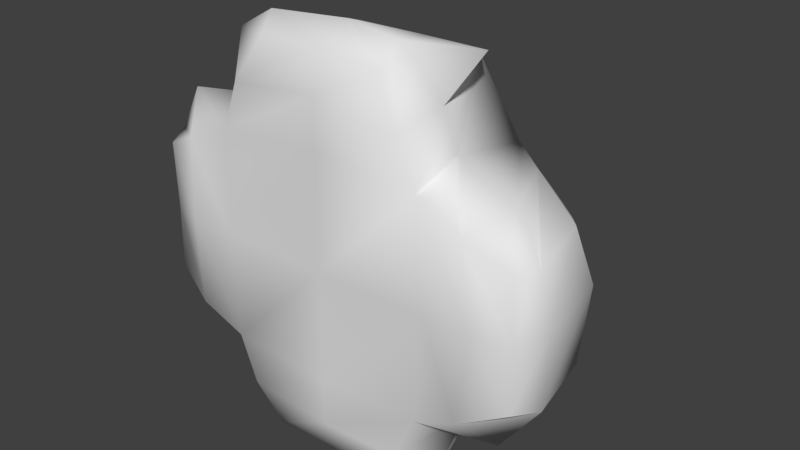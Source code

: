 # Source: SmallIsland-02.blend  (saved by Blender 2.78.0; exported with 4.5.12 LTS)
import bpy
from mathutils import Matrix  # noqa: F401  (used for matrix-valued properties, if any)

bpy.ops.wm.read_factory_settings(use_empty=True)
scene = bpy.context.scene
scene.name = 'Scene'

# ---- collections
col_collection_1 = bpy.data.collections.new('Collection 1'); scene.collection.children.link(col_collection_1)

# ---- materials (node trees are filled in below, after node groups)
mat_material = bpy.data.materials.new('Material')
mat_material.alpha_threshold = 0.0
mat_material.use_transparent_shadow = False
mat_material.roughness = 0.5
mat_material.line_color = (0.0, 0.0, 0.0, 1.0)

# ---- material node trees

# ---- world
world_world = bpy.data.worlds.new('World'); scene.world = world_world
world_world.color = (0.05088, 0.05088, 0.05088)
world_world.use_sun_shadow = False
world_world.sun_shadow_jitter_overblur = 0.0
world_world.cycles.sampling_method = 'MANUAL'

# ---- meshes
me_cube = bpy.data.meshes.new('Cube')
me_cube.from_pydata([(0.9401, 2.934, 1.057), (1.057, 2.695, -0.9401), (-0.9401, 3.168, -1.057), (-1.057, 2.956, 0.9401), (1.531, -0.00846, 1.531), (1.531, -0.00846, -1.531), (-1.531, -0.00846, -1.531), (-1.531, -0.00846, 1.531), (1.026, 2.066, -2.618), (-0.9738, 2.08, -2.636), (0.9783, 0.1468, -2.812), (-0.9375, 0.1306, -2.812), (0.9738, 2.08, 2.543), (-1.026, 2.066, 2.526), (0.9369, 0.1372, 2.811), (-0.9375, 0.1333, 2.811), (-2.734, 2.066, -0.8185), (-2.751, 2.08, 0.5981), (-2.812, 0.1468, -0.9422), (-2.812, 0.1468, 0.937), (2.785, 1.364, 1.026), (2.803, 1.608, -0.9738), (2.811, 0.1165, 0.937), (2.811, 0.1468, -0.9374), (1.5, 0.8164, 1.729), (1.807, 0.7305, -1.678), (-1.549, 0.7213, -1.806), (-1.885, 0.7537, 1.705), (1.0, 0.5341, -3.0), (-1.0, 0.413, -3.0), (0.9731, 0.3867, 3.084), (-0.9733, 0.3686, 3.084), (-3.0, 0.5341, -1.0), (-3.0, 0.5341, 1.0), (3.0, 0.3063, 1.0), (3.0, 0.5341, -1.0), (-0.05822, 3.168, 0.9983), (0.05822, 3.168, -0.9983), (4.768e-07, 0.01033, 1.633), (-7.153e-07, 0.01033, -1.633), (0.02613, 2.087, -2.627), (-0.000258, 0.174, -2.812), (-0.02613, 2.087, 2.534), (-0.0002563, 0.1934, 2.811), (-0.0001088, 0.6422, 3.084), (-8.941e-07, 0.7261, -3.0), (0.3977, 2.734, 2.2), (1.234, -0.02038, 2.171), (-1.277, -0.02038, 2.201), (-1.035, 2.671, 1.638), (-1.596, 0.4392, 2.736), (1.504, 0.5211, 2.412), (-0.562, 2.703, 1.919), (5.96e-07, 0.009786, 2.317), (2.171, -0.02038, -1.258), (2.174, -0.02038, 1.235), (2.2, 2.476, -0.7383), (1.638, 2.3, 1.091), (2.531, 0.5019, 1.44), (2.49, 0.4353, -1.682), (-0.3977, 2.734, -2.2), (-1.257, -0.02038, -2.187), (1.236, -0.02038, -2.222), (1.317, 2.467, -1.638), (1.518, 0.416, -2.71), (-1.548, 0.4251, -2.482), (-8.941e-07, 0.009796, -2.317), (0.562, 2.703, -1.919), (-2.217, -0.02038, -1.259), (-1.638, 2.671, -1.127), (-2.2, -0.02038, 1.251), (-2.04, 2.734, 0.5674), (-2.568, 0.4584, 1.709), (-2.571, 0.4058, -1.512), (0.9983, 3.168, 0.05822), (-0.9983, 3.168, -0.05822), (1.633, 0.01033, -9.532e-07), (-1.633, 0.01033, 3.581e-07), (-2.743, 2.087, -0.02613), (-2.812, 0.1671, -0.0001966), (2.794, 1.871, 0.02613), (2.811, 0.1593, -0.0001982), (3.0, 0.623, -8.072e-07), (-3.0, 0.6775, 7.449e-07), (-1.192e-07, 0.01033, -2.38e-07), (9.404e-08, 3.168, 2.532e-07), (1.919, 2.703, 0.4015), (2.317, 0.009785, -1.072e-06), (-1.759, 2.703, -0.3923), (-2.317, 0.009798, 5.965e-07)], [], [(85, 37, 2, 75), (84, 77, 6, 39), (87, 54, 23, 81), (65, 60, 9, 29), (73, 68, 18, 32), (51, 46, 12, 30), (45, 41, 11, 29), (64, 62, 10, 28), (67, 63, 8, 40), (66, 61, 11, 41), (44, 42, 13, 31), (53, 47, 14, 43), (50, 48, 15, 31), (52, 49, 13, 42), (83, 79, 19, 33), (89, 70, 19, 79), (72, 71, 17, 33), (88, 69, 16, 78), (82, 81, 23, 35), (59, 56, 21, 35), (58, 55, 22, 34), (86, 57, 20, 80), (57, 58, 34, 20), (54, 59, 35, 23), (80, 82, 35, 21), (70, 72, 33, 19), (78, 83, 33, 17), (49, 50, 31, 13), (43, 44, 31, 15), (63, 64, 28, 8), (40, 45, 29, 9), (47, 51, 30, 14), (69, 73, 32, 16), (61, 65, 29, 11), (8, 28, 45, 40), (14, 30, 44, 43), (46, 52, 42, 12), (48, 53, 43, 15), (30, 12, 42, 44), (62, 66, 41, 10), (60, 67, 40, 9), (28, 10, 41, 45), (76, 84, 39, 5), (74, 1, 37, 85), (7, 38, 53, 48), (0, 36, 52, 46), (4, 24, 51, 47), (3, 27, 50, 49), (36, 3, 49, 52), (27, 7, 48, 50), (38, 4, 47, 53), (24, 0, 46, 51), (5, 25, 59, 54), (0, 24, 58, 57), (74, 0, 57, 86), (24, 4, 55, 58), (25, 1, 56, 59), (76, 5, 54, 87), (2, 37, 67, 60), (5, 39, 66, 62), (6, 26, 65, 61), (1, 25, 64, 63), (39, 6, 61, 66), (37, 1, 63, 67), (25, 5, 62, 64), (26, 2, 60, 65), (2, 26, 73, 69), (7, 27, 72, 70), (75, 2, 69, 88), (27, 3, 71, 72), (77, 7, 70, 89), (26, 6, 68, 73), (6, 77, 89, 68), (3, 75, 88, 71), (4, 76, 87, 55), (1, 74, 86, 56), (0, 74, 85, 36), (4, 38, 84, 76), (16, 32, 83, 78), (20, 34, 82, 80), (56, 86, 80, 21), (34, 22, 81, 82), (71, 88, 78, 17), (68, 89, 79, 18), (32, 18, 79, 83), (55, 87, 81, 22), (38, 7, 77, 84), (36, 85, 75, 3)])
me_cube.polygons.foreach_set('use_smooth', [True] * 88)
_uv = me_cube.uv_layers.new(name='UVMap')
_uv.uv.foreach_set('vector', [0.2504, 0.7126, 0.2549, 0.79, 0.1776, 0.7945, 0.1731, 0.7171, 0.7418, 0.7184, 0.6172, 0.7184, 0.625, 0.6016, 0.7418, 0.5937, 0.9186, 0.7184, 0.9075, 0.6224, 0.9564, 0.6469, 0.9564, 0.7184, 0.1304, 0.905, 0.2196, 0.8831, 0.1749, 0.9169, 0.1729, 0.9451, 0.5456, 0.603, 0.5727, 0.6223, 0.5273, 0.6465, 0.5129, 0.6421, 0.367, 0.5257, 0.2812, 0.5421, 0.3259, 0.5155, 0.3258, 0.4736, 0.7418, 0.4895, 0.7418, 0.5038, 0.6703, 0.5038, 0.6655, 0.4895, 0.8577, 0.5116, 0.8361, 0.5488, 0.8165, 0.5038, 0.8181, 0.4895, 0.294, 0.8614, 0.3525, 0.8396, 0.3299, 0.9155, 0.2524, 0.9162, 0.7418, 0.5416, 0.6459, 0.5515, 0.6703, 0.5038, 0.7418, 0.5038, 0.2504, 0.4736, 0.2484, 0.5162, 0.1709, 0.5169, 0.175, 0.4736, 0.7418, 0.8952, 0.836, 0.8841, 0.8133, 0.9329, 0.7418, 0.9329, 0.62, 0.9272, 0.6444, 0.8864, 0.6703, 0.9329, 0.6676, 0.9537, 0.2069, 0.5639, 0.1702, 0.5856, 0.1709, 0.5169, 0.2484, 0.5162, 0.5129, 0.7184, 0.5273, 0.7184, 0.5273, 0.7899, 0.5129, 0.7947, 0.565, 0.7184, 0.574, 0.8139, 0.5273, 0.7899, 0.5273, 0.7184, 0.05143, 0.5802, 0.09233, 0.6686, 0.0372, 0.6663, 0.01793, 0.6351, 0.1141, 0.743, 0.1234, 0.7999, 0.03855, 0.776, 0.03787, 0.7146, 0.9708, 0.7184, 0.9564, 0.7184, 0.9564, 0.6469, 0.9708, 0.6421, 0.4434, 0.843, 0.4209, 0.7698, 0.4676, 0.7881, 0.4829, 0.7901, 0.935, 0.8283, 0.9077, 0.8126, 0.9564, 0.7899, 0.9708, 0.7947, 0.3992, 0.6815, 0.3774, 0.628, 0.4663, 0.6331, 0.4669, 0.7106, 0.3774, 0.628, 0.4466, 0.601, 0.4829, 0.6351, 0.4663, 0.6331, 0.9075, 0.6224, 0.9318, 0.59, 0.9708, 0.6421, 0.9564, 0.6469, 0.4669, 0.7106, 0.4829, 0.7126, 0.4829, 0.7901, 0.4676, 0.7881, 0.574, 0.8139, 0.5459, 0.8488, 0.5129, 0.7947, 0.5273, 0.7899, 0.03787, 0.7146, 0.01793, 0.7126, 0.01793, 0.6351, 0.0372, 0.6663, 0.1702, 0.5856, 0.1267, 0.5005, 0.175, 0.4736, 0.1709, 0.5169, 0.7418, 0.9329, 0.7418, 0.9537, 0.6676, 0.9537, 0.6703, 0.9329, 0.3525, 0.8396, 0.3681, 0.9226, 0.3279, 0.9451, 0.3299, 0.9155, 0.2524, 0.9162, 0.2504, 0.9451, 0.1729, 0.9451, 0.1749, 0.9169, 0.836, 0.8841, 0.8566, 0.9024, 0.8161, 0.9537, 0.8133, 0.9329, 0.1234, 0.7999, 0.05114, 0.8298, 0.01793, 0.7901, 0.03855, 0.776, 0.6459, 0.5515, 0.6237, 0.529, 0.6655, 0.4895, 0.6703, 0.5038, 0.3299, 0.9155, 0.3279, 0.9451, 0.2504, 0.9451, 0.2524, 0.9162, 0.8133, 0.9329, 0.8161, 0.9537, 0.7418, 0.9537, 0.7418, 0.9329, 0.2812, 0.5421, 0.2069, 0.5639, 0.2484, 0.5162, 0.3259, 0.5155, 0.6444, 0.8864, 0.7418, 0.8952, 0.7418, 0.9329, 0.6703, 0.9329, 0.3258, 0.4736, 0.3259, 0.5155, 0.2484, 0.5162, 0.2504, 0.4736, 0.8361, 0.5488, 0.7418, 0.5416, 0.7418, 0.5038, 0.8165, 0.5038, 0.2196, 0.8831, 0.294, 0.8614, 0.2524, 0.9162, 0.1749, 0.9169, 0.8181, 0.4895, 0.8165, 0.5038, 0.7418, 0.5038, 0.7418, 0.4895, 0.8665, 0.7184, 0.7418, 0.7184, 0.7418, 0.5937, 0.8586, 0.6016, 0.3278, 0.7081, 0.3323, 0.7855, 0.2549, 0.79, 0.2504, 0.7126, 0.625, 0.8352, 0.7418, 0.843, 0.7418, 0.8952, 0.6444, 0.8864, 0.3233, 0.6307, 0.2459, 0.6352, 0.2069, 0.5639, 0.2812, 0.5421, 0.8586, 0.8352, 0.8563, 0.8504, 0.8566, 0.9024, 0.836, 0.8841, 0.1685, 0.6398, 0.1043, 0.5805, 0.1267, 0.5005, 0.1702, 0.5856, 0.2459, 0.6352, 0.1685, 0.6398, 0.1702, 0.5856, 0.2069, 0.5639, 0.598, 0.8485, 0.625, 0.8352, 0.6444, 0.8864, 0.62, 0.9272, 0.7418, 0.843, 0.8586, 0.8352, 0.836, 0.8841, 0.7418, 0.8952, 0.3667, 0.5786, 0.3233, 0.6307, 0.2812, 0.5421, 0.367, 0.5257, 0.8586, 0.6016, 0.8797, 0.5903, 0.9318, 0.59, 0.9075, 0.6224, 0.3233, 0.6307, 0.3667, 0.5786, 0.4466, 0.601, 0.3774, 0.628, 0.3278, 0.7081, 0.3233, 0.6307, 0.3774, 0.628, 0.3992, 0.6815, 0.8563, 0.8504, 0.8586, 0.8352, 0.9077, 0.8126, 0.935, 0.8283, 0.3905, 0.8427, 0.3323, 0.7855, 0.4209, 0.7698, 0.4434, 0.843, 0.8665, 0.7184, 0.8586, 0.6016, 0.9075, 0.6224, 0.9186, 0.7184, 0.1776, 0.7945, 0.2549, 0.79, 0.294, 0.8614, 0.2196, 0.8831, 0.8586, 0.6016, 0.7418, 0.5937, 0.7418, 0.5416, 0.8361, 0.5488, 0.625, 0.6016, 0.6236, 0.5805, 0.6237, 0.529, 0.6459, 0.5515, 0.3323, 0.7855, 0.3905, 0.8427, 0.3681, 0.9226, 0.3525, 0.8396, 0.7418, 0.5937, 0.625, 0.6016, 0.6459, 0.5515, 0.7418, 0.5416, 0.2549, 0.79, 0.3323, 0.7855, 0.3525, 0.8396, 0.294, 0.8614, 0.8797, 0.5903, 0.8586, 0.6016, 0.8361, 0.5488, 0.8577, 0.5116, 0.1304, 0.8526, 0.1776, 0.7945, 0.2196, 0.8831, 0.1304, 0.905, 0.1776, 0.7945, 0.1304, 0.8526, 0.05114, 0.8298, 0.1234, 0.7999, 0.625, 0.8352, 0.598, 0.8485, 0.5459, 0.8488, 0.574, 0.8139, 0.1731, 0.7171, 0.1776, 0.7945, 0.1234, 0.7999, 0.1141, 0.743, 0.1043, 0.5805, 0.1685, 0.6398, 0.09233, 0.6686, 0.05143, 0.5802, 0.6172, 0.7184, 0.625, 0.8352, 0.574, 0.8139, 0.565, 0.7184, 0.6236, 0.5805, 0.625, 0.6016, 0.5727, 0.6223, 0.5456, 0.603, 0.625, 0.6016, 0.6172, 0.7184, 0.565, 0.7184, 0.5727, 0.6223, 0.1685, 0.6398, 0.1731, 0.7171, 0.1141, 0.743, 0.09233, 0.6686, 0.8586, 0.8352, 0.8665, 0.7184, 0.9186, 0.7184, 0.9077, 0.8126, 0.3323, 0.7855, 0.3278, 0.7081, 0.3992, 0.6815, 0.4209, 0.7698, 0.3233, 0.6307, 0.3278, 0.7081, 0.2504, 0.7126, 0.2459, 0.6352, 0.8586, 0.8352, 0.7418, 0.843, 0.7418, 0.7184, 0.8665, 0.7184, 0.03855, 0.776, 0.01793, 0.7901, 0.01793, 0.7126, 0.03787, 0.7146, 0.4663, 0.6331, 0.4829, 0.6351, 0.4829, 0.7126, 0.4669, 0.7106, 0.4209, 0.7698, 0.3992, 0.6815, 0.4669, 0.7106, 0.4676, 0.7881, 0.9708, 0.7947, 0.9564, 0.7899, 0.9564, 0.7184, 0.9708, 0.7184, 0.09233, 0.6686, 0.1141, 0.743, 0.03787, 0.7146, 0.0372, 0.6663, 0.5727, 0.6223, 0.565, 0.7184, 0.5273, 0.7184, 0.5273, 0.6465, 0.5129, 0.6421, 0.5273, 0.6465, 0.5273, 0.7184, 0.5129, 0.7184, 0.9077, 0.8126, 0.9186, 0.7184, 0.9564, 0.7184, 0.9564, 0.7899, 0.7418, 0.843, 0.625, 0.8352, 0.6172, 0.7184, 0.7418, 0.7184, 0.2459, 0.6352, 0.2504, 0.7126, 0.1731, 0.7171, 0.1685, 0.6398])
me_cube.materials.append(mat_material)
me_cube.use_remesh_preserve_volume = False
me_cube.use_remesh_preserve_attributes = False
me_cube.use_mirror_vertex_groups = False
me_cube.update()

# ---- objects
ob_cube = bpy.data.objects.new('Cube', me_cube)

# ---- transforms, parenting, visibility, modifiers, constraints
ob_cube.location = (0.0, 0.0, 0.0)
ob_cube.lock_rotations_4d = False
ob_cube.empty_display_type = 'ARROWS'
ob_cube.lineart.crease_threshold = 0.0

# ---- collection membership
col_collection_1.objects.link(ob_cube)

# ---- scene / render settings (as saved in the file)
scene.frame_start = 1; scene.frame_end = 250; scene.frame_set(1)
scene.render.engine = 'BLENDER_EEVEE_NEXT'
scene.render.resolution_percentage = 50
scene.render.dither_intensity = 0.0
scene.cycles.use_denoising = False
scene.cycles.samples = 128
scene.cycles.sampling_pattern = 'TABULATED_SOBOL'
scene.cycles.light_sampling_threshold = 0.0
scene.cycles.use_adaptive_sampling = False
scene.cycles.use_light_tree = False
scene.cycles.blur_glossy = 0.0
scene.cycles.sample_clamp_indirect = 0.0
scene.view_settings.view_transform = 'Standard'
bpy.context.view_layer.update()

# ---- added for rendering (the .blend has no active camera and no usable light): camera, sun
cam_auto = bpy.data.cameras.new('AutoCamera')
cam_auto.lens = 50.0
cam_auto.sensor_width = 36.0
cam_auto.clip_end = 1000.0
ob_auto_camera = bpy.data.objects.new('AutoCamera', cam_auto)
scene.collection.objects.link(ob_auto_camera)
ob_auto_camera.location = (8.43804, -8.55201, 6.79225)
ob_auto_camera.rotation_euler = (1.09748, -7.21219e-08, 0.694738)
scene.camera = ob_auto_camera
light_auto_sun = bpy.data.lights.new('AutoSun', 'SUN')
light_auto_sun.energy = 3.0
light_auto_sun.angle = 0.0523599
ob_auto_sun = bpy.data.objects.new('AutoSun', light_auto_sun)
scene.collection.objects.link(ob_auto_sun)
ob_auto_sun.rotation_euler = (0.872665, 0.174533, 0.523599)
bpy.context.view_layer.update()
